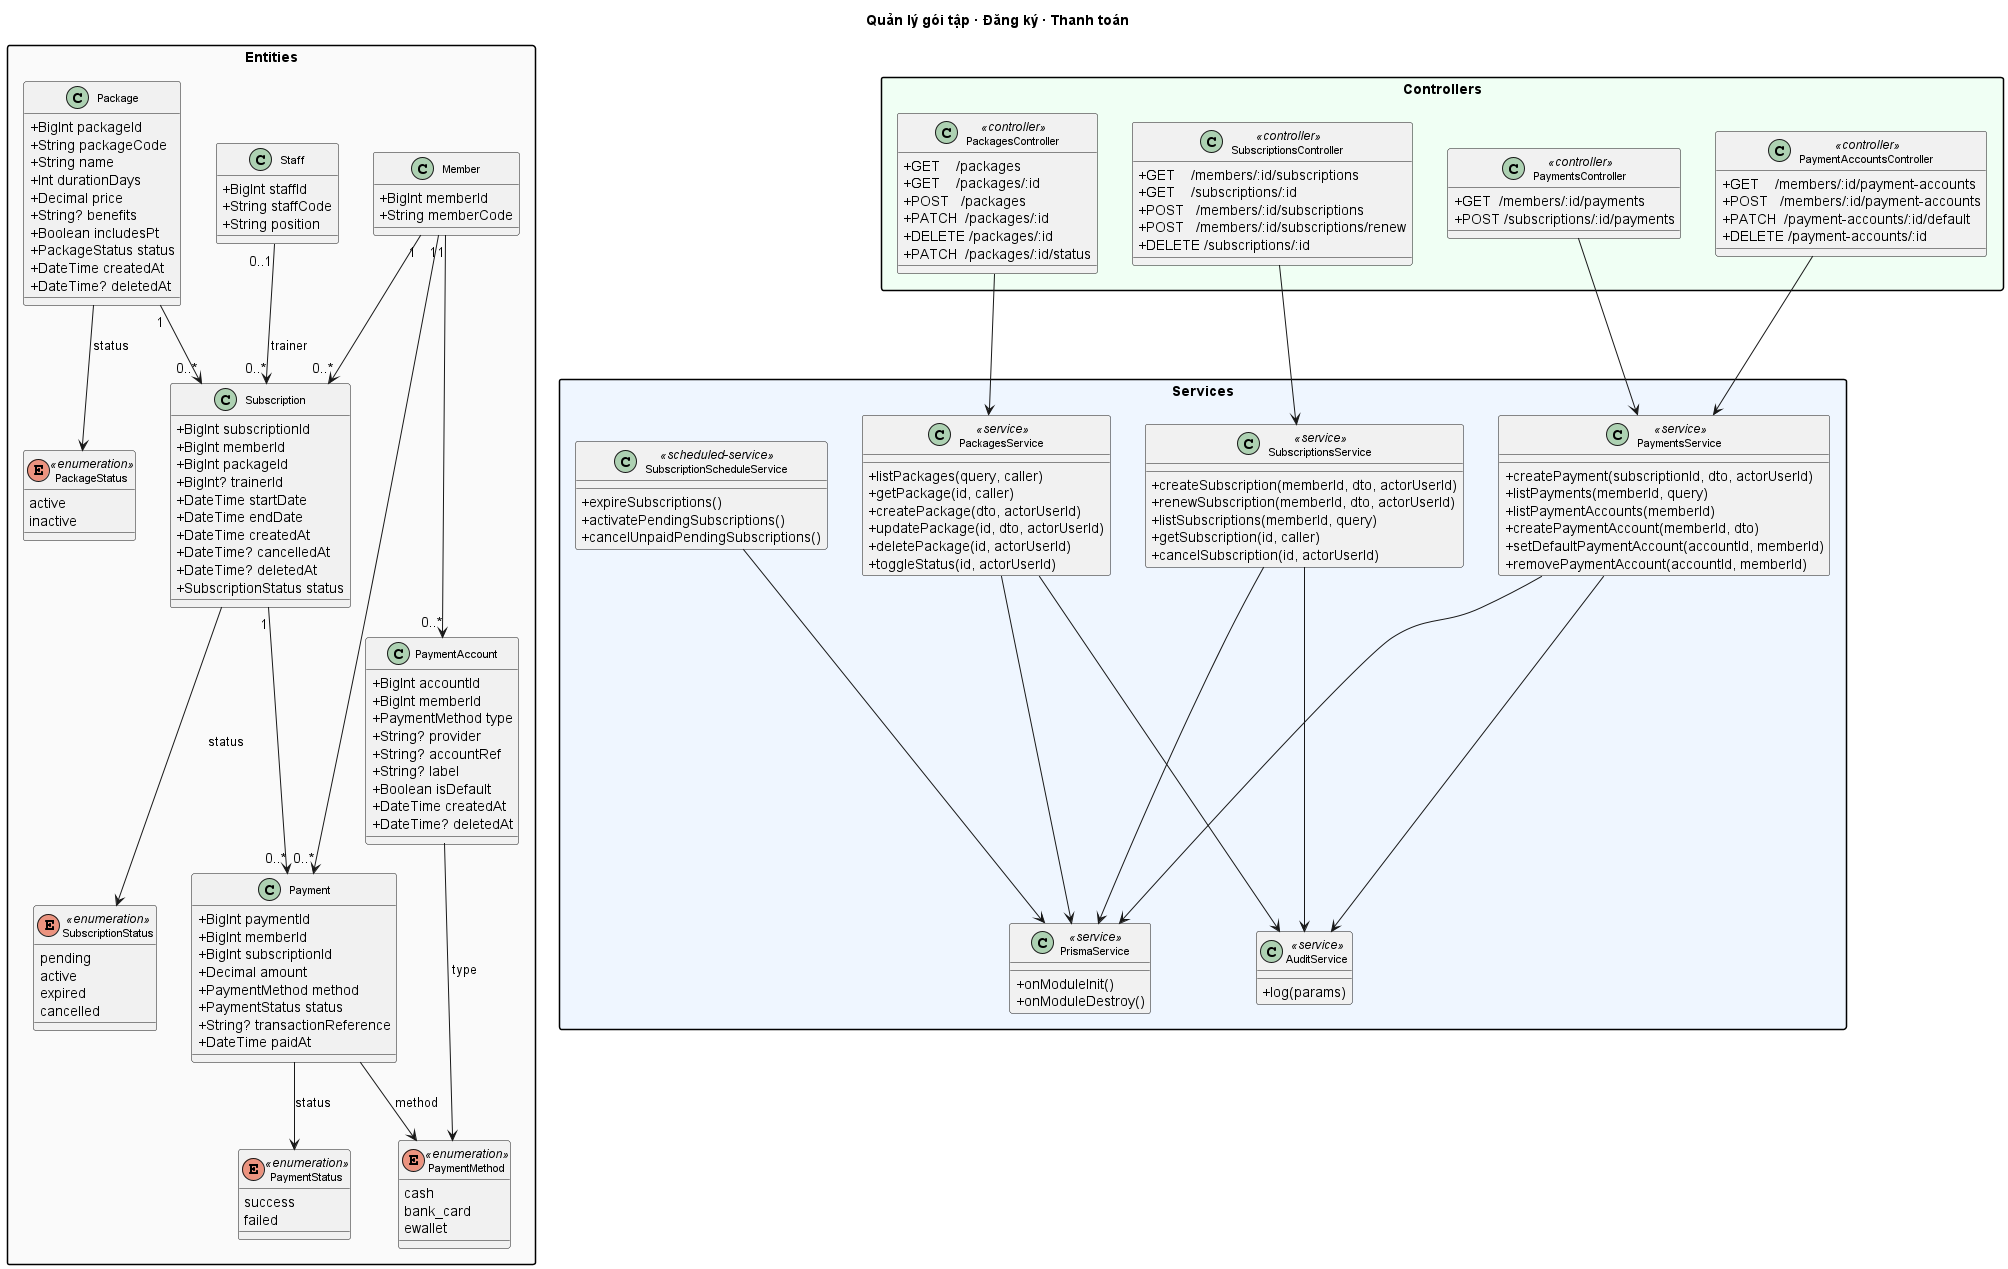

The diagram above was rendered by PlantUML. Its source (embedded in the PNG):
@startuml UC04_Package_Management
title Quản lý gói tập · Đăng ký · Thanh toán
skinparam classAttributeIconSize 0
skinparam classFontSize 11
skinparam packageStyle rectangle
skinparam shadowing false

package "Entities" #FAFAFA {
  class Member {
    +BigInt memberId
    +String memberCode
  }
  class Staff {
    +BigInt staffId
    +String staffCode
    +String position
  }
  class Package {
    +BigInt packageId
    +String packageCode
    +String name
    +Int durationDays
    +Decimal price
    +String? benefits
    +Boolean includesPt
    +PackageStatus status
    +DateTime createdAt
    +DateTime? deletedAt
  }
  class Subscription {
    +BigInt subscriptionId
    +BigInt memberId
    +BigInt packageId
    +BigInt? trainerId
    +DateTime startDate
    +DateTime endDate
    +DateTime createdAt
    +DateTime? cancelledAt
    +DateTime? deletedAt
    +SubscriptionStatus status
  }
  class Payment {
    +BigInt paymentId
    +BigInt memberId
    +BigInt subscriptionId
    +Decimal amount
    +PaymentMethod method
    +PaymentStatus status
    +String? transactionReference
    +DateTime paidAt
  }
  class PaymentAccount {
    +BigInt accountId
    +BigInt memberId
    +PaymentMethod type
    +String? provider
    +String? accountRef
    +String? label
    +Boolean isDefault
    +DateTime createdAt
    +DateTime? deletedAt
  }
  enum PackageStatus <<enumeration>> {
    active
    inactive
  }
  enum SubscriptionStatus <<enumeration>> {
    pending
    active
    expired
    cancelled
  }
  enum PaymentMethod <<enumeration>> {
    cash
    bank_card
    ewallet
  }
  enum PaymentStatus <<enumeration>> {
    success
    failed
  }
}

package "Services" #EFF6FF {
  class PackagesService <<service>> {
    +listPackages(query, caller)
    +getPackage(id, caller)
    +createPackage(dto, actorUserId)
    +updatePackage(id, dto, actorUserId)
    +deletePackage(id, actorUserId)
    +toggleStatus(id, actorUserId)
  }
  class SubscriptionsService <<service>> {
    +createSubscription(memberId, dto, actorUserId)
    +renewSubscription(memberId, dto, actorUserId)
    +listSubscriptions(memberId, query)
    +getSubscription(id, caller)
    +cancelSubscription(id, actorUserId)
  }
  class SubscriptionScheduleService <<scheduled-service>> {
    +expireSubscriptions()
    +activatePendingSubscriptions()
    +cancelUnpaidPendingSubscriptions()
  }
  class PaymentsService <<service>> {
    +createPayment(subscriptionId, dto, actorUserId)
    +listPayments(memberId, query)
    +listPaymentAccounts(memberId)
    +createPaymentAccount(memberId, dto)
    +setDefaultPaymentAccount(accountId, memberId)
    +removePaymentAccount(accountId, memberId)
  }
  class AuditService <<service>> {
    +log(params)
  }
  class PrismaService <<service>> {
    +onModuleInit()
    +onModuleDestroy()
  }
}

package "Controllers" #F0FFF4 {
  class PackagesController <<controller>> {
    +GET    /packages
    +GET    /packages/:id
    +POST   /packages
    +PATCH  /packages/:id
    +DELETE /packages/:id
    +PATCH  /packages/:id/status
  }
  class SubscriptionsController <<controller>> {
    +GET    /members/:id/subscriptions
    +GET    /subscriptions/:id
    +POST   /members/:id/subscriptions
    +POST   /members/:id/subscriptions/renew
    +DELETE /subscriptions/:id
  }
  class PaymentsController <<controller>> {
    +GET  /members/:id/payments
    +POST /subscriptions/:id/payments
  }
  class PaymentAccountsController <<controller>> {
    +GET    /members/:id/payment-accounts
    +POST   /members/:id/payment-accounts
    +PATCH  /payment-accounts/:id/default
    +DELETE /payment-accounts/:id
  }
}

Member "1" --> "0..*" Subscription
Package "1" --> "0..*" Subscription
Staff "0..1" --> "0..*" Subscription : trainer
Member "1" --> "0..*" Payment
Subscription "1" --> "0..*" Payment
Member "1" --> "0..*" PaymentAccount
Package --> PackageStatus : status
Subscription --> SubscriptionStatus : status
Payment --> PaymentMethod : method
Payment --> PaymentStatus : status
PaymentAccount --> PaymentMethod : type

PackagesController --> PackagesService
SubscriptionsController --> SubscriptionsService
PaymentsController --> PaymentsService
PaymentAccountsController --> PaymentsService
PackagesService --> PrismaService
PackagesService --> AuditService
SubscriptionsService --> PrismaService
SubscriptionsService --> AuditService
SubscriptionScheduleService --> PrismaService
PaymentsService --> PrismaService
PaymentsService --> AuditService

@enduml